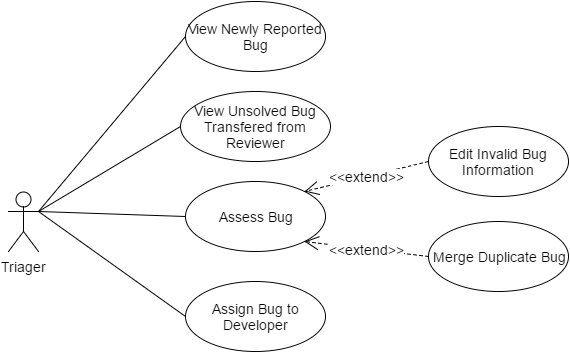

The diagram above was exported from draw.io. Its source (the exported page's mxGraphModel, read from the mxfile embedded in the PNG):
<mxGraphModel dx="1430" dy="759" grid="1" gridSize="10" guides="1" tooltips="1" connect="1" arrows="1" fold="1" page="1" pageScale="1" pageWidth="850" pageHeight="1100" background="#ffffff" math="0" shadow="0">
  <root>
    <mxCell id="0" />
    <mxCell id="1" parent="0" />
    <mxCell id="7af6003e38760000-1" value="Triager" style="shape=umlActor;verticalLabelPosition=bottom;labelBackgroundColor=#ffffff;verticalAlign=top;html=1;strokeColor=#000000;fontSize=14;" vertex="1" parent="1">
      <mxGeometry x="160" y="390" width="30" height="60" as="geometry" />
    </mxCell>
    <mxCell id="7af6003e38760000-2" value="" style="endArrow=none;html=1;strokeColor=#000000;strokeWidth=1;fontSize=14;exitX=1;exitY=0.3333333333333333;exitPerimeter=0;entryX=0;entryY=0.5;" edge="1" parent="1" source="7af6003e38760000-1" target="7af6003e38760000-5">
      <mxGeometry x="378" y="180" as="geometry">
        <mxPoint x="274" y="40" as="sourcePoint" />
        <mxPoint x="337" y="265" as="targetPoint" />
      </mxGeometry>
    </mxCell>
    <mxCell id="7af6003e38760000-3" value="" style="resizable=0;html=1;align=left;verticalAlign=bottom;labelBackgroundColor=#ffffff;fontSize=10;" vertex="1" connectable="0" parent="7af6003e38760000-2">
      <mxGeometry x="-1" relative="1" as="geometry" />
    </mxCell>
    <mxCell id="7af6003e38760000-4" value="" style="resizable=0;html=1;align=right;verticalAlign=bottom;labelBackgroundColor=#ffffff;fontSize=10;" vertex="1" connectable="0" parent="7af6003e38760000-2">
      <mxGeometry x="1" relative="1" as="geometry" />
    </mxCell>
    <mxCell id="7af6003e38760000-5" value="Assess Bug" style="ellipse;whiteSpace=wrap;html=1;strokeColor=#000000;fontSize=14;" vertex="1" parent="1">
      <mxGeometry x="337" y="380" width="140" height="70" as="geometry" />
    </mxCell>
    <mxCell id="7af6003e38760000-7" value="Merge Duplicate Bug" style="ellipse;whiteSpace=wrap;html=1;strokeColor=#000000;fontSize=14;" vertex="1" parent="1">
      <mxGeometry x="580" y="420" width="140" height="70" as="geometry" />
    </mxCell>
    <mxCell id="7af6003e38760000-8" value="Edit Invalid Bug Information" style="ellipse;whiteSpace=wrap;html=1;strokeColor=#000000;fontSize=14;" vertex="1" parent="1">
      <mxGeometry x="580" y="325" width="140" height="70" as="geometry" />
    </mxCell>
    <mxCell id="7af6003e38760000-9" value="View Newly Reported Bug" style="ellipse;whiteSpace=wrap;html=1;strokeColor=#000000;fontSize=14;" vertex="1" parent="1">
      <mxGeometry x="337" y="200" width="140" height="70" as="geometry" />
    </mxCell>
    <mxCell id="7af6003e38760000-10" value="&amp;lt;&amp;lt;extend&amp;gt;&amp;gt;" style="endArrow=open;endSize=12;dashed=1;html=1;strokeColor=#000000;strokeWidth=1;fontSize=14;exitX=0;exitY=0.5;entryX=1;entryY=1;" edge="1" parent="1" source="7af6003e38760000-7" target="7af6003e38760000-5">
      <mxGeometry x="567" y="220" width="160" as="geometry">
        <mxPoint x="547" y="290" as="sourcePoint" />
        <mxPoint x="597" y="310" as="targetPoint" />
      </mxGeometry>
    </mxCell>
    <mxCell id="7af6003e38760000-15" value="Assign Bug to Developer" style="ellipse;whiteSpace=wrap;html=1;strokeColor=#000000;fontSize=14;" vertex="1" parent="1">
      <mxGeometry x="337" y="480" width="140" height="70" as="geometry" />
    </mxCell>
    <mxCell id="7af6003e38760000-16" value="" style="endArrow=none;html=1;strokeColor=#000000;strokeWidth=1;fontSize=14;exitX=1;exitY=0.3333333333333333;exitPerimeter=0;entryX=0;entryY=0.5;" edge="1" parent="1" source="7af6003e38760000-1" target="7af6003e38760000-9">
      <mxGeometry x="388" y="190" as="geometry">
        <mxPoint x="200" y="420" as="sourcePoint" />
        <mxPoint x="347" y="375" as="targetPoint" />
      </mxGeometry>
    </mxCell>
    <mxCell id="7af6003e38760000-17" value="" style="resizable=0;html=1;align=left;verticalAlign=bottom;labelBackgroundColor=#ffffff;fontSize=10;" vertex="1" connectable="0" parent="7af6003e38760000-16">
      <mxGeometry x="-1" relative="1" as="geometry" />
    </mxCell>
    <mxCell id="7af6003e38760000-18" value="" style="resizable=0;html=1;align=right;verticalAlign=bottom;labelBackgroundColor=#ffffff;fontSize=10;" vertex="1" connectable="0" parent="7af6003e38760000-16">
      <mxGeometry x="1" relative="1" as="geometry" />
    </mxCell>
    <mxCell id="7af6003e38760000-19" value="" style="endArrow=none;html=1;strokeColor=#000000;strokeWidth=1;fontSize=14;entryX=0;entryY=0.5;exitX=1;exitY=0.3333333333333333;exitPerimeter=0;" edge="1" parent="1" source="7af6003e38760000-1" target="7af6003e38760000-15">
      <mxGeometry x="398" y="200" as="geometry">
        <mxPoint x="200" y="420" as="sourcePoint" />
        <mxPoint x="347" y="265" as="targetPoint" />
      </mxGeometry>
    </mxCell>
    <mxCell id="7af6003e38760000-20" value="" style="resizable=0;html=1;align=left;verticalAlign=bottom;labelBackgroundColor=#ffffff;fontSize=10;" vertex="1" connectable="0" parent="7af6003e38760000-19">
      <mxGeometry x="-1" relative="1" as="geometry" />
    </mxCell>
    <mxCell id="7af6003e38760000-21" value="" style="resizable=0;html=1;align=right;verticalAlign=bottom;labelBackgroundColor=#ffffff;fontSize=10;" vertex="1" connectable="0" parent="7af6003e38760000-19">
      <mxGeometry x="1" relative="1" as="geometry" />
    </mxCell>
    <mxCell id="7af6003e38760000-22" value="View Unsolved Bug Transfered from Reviewer" style="ellipse;whiteSpace=wrap;html=1;strokeColor=#000000;fontSize=14;" vertex="1" parent="1">
      <mxGeometry x="332" y="290" width="150" height="70" as="geometry" />
    </mxCell>
    <mxCell id="7af6003e38760000-23" value="" style="endArrow=none;html=1;strokeColor=#000000;strokeWidth=1;fontSize=14;exitX=1;exitY=0.3333333333333333;exitPerimeter=0;entryX=0;entryY=0.5;" edge="1" parent="1" source="7af6003e38760000-1" target="7af6003e38760000-22">
      <mxGeometry x="398" y="200" as="geometry">
        <mxPoint x="200" y="420" as="sourcePoint" />
        <mxPoint x="347" y="245" as="targetPoint" />
      </mxGeometry>
    </mxCell>
    <mxCell id="7af6003e38760000-24" value="" style="resizable=0;html=1;align=left;verticalAlign=bottom;labelBackgroundColor=#ffffff;fontSize=10;" vertex="1" connectable="0" parent="7af6003e38760000-23">
      <mxGeometry x="-1" relative="1" as="geometry" />
    </mxCell>
    <mxCell id="7af6003e38760000-25" value="" style="resizable=0;html=1;align=right;verticalAlign=bottom;labelBackgroundColor=#ffffff;fontSize=10;" vertex="1" connectable="0" parent="7af6003e38760000-23">
      <mxGeometry x="1" relative="1" as="geometry" />
    </mxCell>
    <mxCell id="38cb777ed666099b-1" value="&amp;lt;&amp;lt;extend&amp;gt;&amp;gt;" style="endArrow=open;endSize=12;dashed=1;html=1;strokeColor=#000000;strokeWidth=1;fontSize=14;exitX=0;exitY=0.5;entryX=1;entryY=0;" edge="1" parent="1" source="7af6003e38760000-8" target="7af6003e38760000-5">
      <mxGeometry x="577" y="230" width="160" as="geometry">
        <mxPoint x="607" y="375" as="sourcePoint" />
        <mxPoint x="466" y="400" as="targetPoint" />
      </mxGeometry>
    </mxCell>
  </root>
</mxGraphModel>